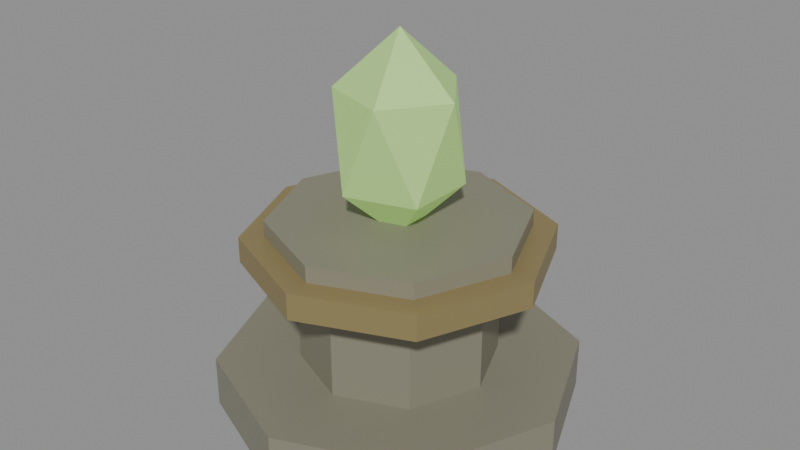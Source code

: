 # Source: altar.blend  (saved by Blender 5.2.45; exported with 4.5.12 LTS)
import bpy
from mathutils import Matrix  # noqa: F401  (used for matrix-valued properties, if any)

bpy.ops.wm.read_factory_settings(use_empty=True)
scene = bpy.context.scene
scene.name = 'Scene'

# ---- materials (node trees are filled in below, after node groups)
mat_moss_stone = bpy.data.materials.new('Moss stone')
mat_bronze_trim = bpy.data.materials.new('Bronze trim')
mat_seed_crystal = bpy.data.materials.new('Seed crystal')

# ---- material node trees
mat_moss_stone.use_nodes = True; mat_moss_stone.node_tree.nodes.clear()
_N = mat_moss_stone.node_tree.nodes; _L = mat_moss_stone.node_tree.links
n0 = _N.new('ShaderNodeBsdfPrincipled'); n0.name = 'Principled BSDF'; n0.location = (-200, 100)
n0.inputs[0].default_value = (0.24, 0.23, 0.17, 1.0)
n0.inputs[10].default_value = 0.005
n1 = _N.new('ShaderNodeOutputMaterial'); n1.name = 'Material Output'; n1.location = (200, 100)
_L.new(n0.outputs[0], n1.inputs[0])
n1.is_active_output = True
mat_bronze_trim.use_nodes = True; mat_bronze_trim.node_tree.nodes.clear()
_N = mat_bronze_trim.node_tree.nodes; _L = mat_bronze_trim.node_tree.links
n0 = _N.new('ShaderNodeBsdfPrincipled'); n0.name = 'Principled BSDF'; n0.location = (-200, 100)
n0.inputs[0].default_value = (0.34, 0.27, 0.12, 1.0)
n0.inputs[1].default_value = 0.35
n0.inputs[10].default_value = 0.005
n1 = _N.new('ShaderNodeOutputMaterial'); n1.name = 'Material Output'; n1.location = (200, 100)
_L.new(n0.outputs[0], n1.inputs[0])
n1.is_active_output = True
mat_seed_crystal.use_nodes = True; mat_seed_crystal.node_tree.nodes.clear()
_N = mat_seed_crystal.node_tree.nodes; _L = mat_seed_crystal.node_tree.links
n0 = _N.new('ShaderNodeBsdfPrincipled'); n0.name = 'Principled BSDF'; n0.location = (-200, 100)
n0.inputs[0].default_value = (0.38, 0.57, 0.22, 1.0)
n0.inputs[1].default_value = 0.2
n0.inputs[10].default_value = 0.005
n0.inputs[27].default_value = (0.2, 0.38, 0.08, 1.0)
n0.inputs[28].default_value = 0.7
n1 = _N.new('ShaderNodeOutputMaterial'); n1.name = 'Material Output'; n1.location = (200, 100)
_L.new(n0.outputs[0], n1.inputs[0])
n1.is_active_output = True

# ---- meshes
me_cylinder = bpy.data.meshes.new('Cylinder')
me_cylinder.from_pydata([(0.0, 0.83, -0.12), (0.0, 0.83, 0.12), (0.5869, 0.5869, -0.12), (0.5869, 0.5869, 0.12), (0.83, 0.0, -0.12), (0.83, 0.0, 0.12), (0.5869, -0.5869, -0.12), (0.5869, -0.5869, 0.12), (0.0, -0.83, -0.12), (0.0, -0.83, 0.12), (-0.5869, -0.5869, -0.12), (-0.5869, -0.5869, 0.12), (-0.83, 0.0, -0.12), (-0.83, 0.0, 0.12), (-0.5869, 0.5869, -0.12), (-0.5869, 0.5869, 0.12)], [], [(0, 1, 3, 2), (2, 3, 5, 4), (4, 5, 7, 6), (6, 7, 9, 8), (8, 9, 11, 10), (10, 11, 13, 12), (3, 1, 15, 13, 11, 9, 7, 5), (12, 13, 15, 14), (14, 15, 1, 0), (0, 2, 4, 6, 8, 10, 12, 14)])
_uv = me_cylinder.uv_layers.new(name='UVMap')
_uv.uv.foreach_set('vector', [1.0, 0.5, 1.0, 1.0, 0.875, 1.0, 0.875, 0.5, 0.875, 0.5, 0.875, 1.0, 0.75, 1.0, 0.75, 0.5, 0.75, 0.5, 0.75, 1.0, 0.625, 1.0, 0.625, 0.5, 0.625, 0.5, 0.625, 1.0, 0.5, 1.0, 0.5, 0.5, 0.5, 0.5, 0.5, 1.0, 0.375, 1.0, 0.375, 0.5, 0.375, 0.5, 0.375, 1.0, 0.25, 1.0, 0.25, 0.5, 0.4197, 0.4197, 0.25, 0.49, 0.08029, 0.4197, 0.01, 0.25, 0.08029, 0.08029, 0.25, 0.01, 0.4197, 0.08029, 0.49, 0.25, 0.25, 0.5, 0.25, 1.0, 0.125, 1.0, 0.125, 0.5, 0.125, 0.5, 0.125, 1.0, 0.0, 1.0, 0.0, 0.5, 0.75, 0.49, 0.9197, 0.4197, 0.99, 0.25, 0.9197, 0.08029, 0.75, 0.01, 0.5803, 0.08029, 0.51, 0.25, 0.5803, 0.4197])
me_cylinder.materials.append(mat_moss_stone)
me_cylinder.update()
me_cylinder_001 = bpy.data.meshes.new('Cylinder.001')
me_cylinder_001.from_pydata([(0.0, 0.45, -0.32), (0.0, 0.45, 0.32), (0.3182, 0.3182, -0.32), (0.3182, 0.3182, 0.32), (0.45, 0.0, -0.32), (0.45, 0.0, 0.32), (0.3182, -0.3182, -0.32), (0.3182, -0.3182, 0.32), (0.0, -0.45, -0.32), (0.0, -0.45, 0.32), (-0.3182, -0.3182, -0.32), (-0.3182, -0.3182, 0.32), (-0.45, 0.0, -0.32), (-0.45, 0.0, 0.32), (-0.3182, 0.3182, -0.32), (-0.3182, 0.3182, 0.32)], [], [(0, 1, 3, 2), (2, 3, 5, 4), (4, 5, 7, 6), (6, 7, 9, 8), (8, 9, 11, 10), (10, 11, 13, 12), (3, 1, 15, 13, 11, 9, 7, 5), (12, 13, 15, 14), (14, 15, 1, 0), (0, 2, 4, 6, 8, 10, 12, 14)])
_uv = me_cylinder_001.uv_layers.new(name='UVMap')
_uv.uv.foreach_set('vector', [1.0, 0.5, 1.0, 1.0, 0.875, 1.0, 0.875, 0.5, 0.875, 0.5, 0.875, 1.0, 0.75, 1.0, 0.75, 0.5, 0.75, 0.5, 0.75, 1.0, 0.625, 1.0, 0.625, 0.5, 0.625, 0.5, 0.625, 1.0, 0.5, 1.0, 0.5, 0.5, 0.5, 0.5, 0.5, 1.0, 0.375, 1.0, 0.375, 0.5, 0.375, 0.5, 0.375, 1.0, 0.25, 1.0, 0.25, 0.5, 0.4197, 0.4197, 0.25, 0.49, 0.08029, 0.4197, 0.01, 0.25, 0.08029, 0.08029, 0.25, 0.01, 0.4197, 0.08029, 0.49, 0.25, 0.25, 0.5, 0.25, 1.0, 0.125, 1.0, 0.125, 0.5, 0.125, 0.5, 0.125, 1.0, 0.0, 1.0, 0.0, 0.5, 0.75, 0.49, 0.9197, 0.4197, 0.99, 0.25, 0.9197, 0.08029, 0.75, 0.01, 0.5803, 0.08029, 0.51, 0.25, 0.5803, 0.4197])
me_cylinder_001.materials.append(mat_moss_stone)
me_cylinder_001.update()
me_cylinder_002 = bpy.data.meshes.new('Cylinder.002')
me_cylinder_002.from_pydata([(0.0, 0.69, -0.06), (0.0, 0.69, 0.06), (0.4879, 0.4879, -0.06), (0.4879, 0.4879, 0.06), (0.69, 0.0, -0.06), (0.69, 0.0, 0.06), (0.4879, -0.4879, -0.06), (0.4879, -0.4879, 0.06), (0.0, -0.69, -0.06), (0.0, -0.69, 0.06), (-0.4879, -0.4879, -0.06), (-0.4879, -0.4879, 0.06), (-0.69, 0.0, -0.06), (-0.69, 0.0, 0.06), (-0.4879, 0.4879, -0.06), (-0.4879, 0.4879, 0.06)], [], [(0, 1, 3, 2), (2, 3, 5, 4), (4, 5, 7, 6), (6, 7, 9, 8), (8, 9, 11, 10), (10, 11, 13, 12), (3, 1, 15, 13, 11, 9, 7, 5), (12, 13, 15, 14), (14, 15, 1, 0), (0, 2, 4, 6, 8, 10, 12, 14)])
_uv = me_cylinder_002.uv_layers.new(name='UVMap')
_uv.uv.foreach_set('vector', [1.0, 0.5, 1.0, 1.0, 0.875, 1.0, 0.875, 0.5, 0.875, 0.5, 0.875, 1.0, 0.75, 1.0, 0.75, 0.5, 0.75, 0.5, 0.75, 1.0, 0.625, 1.0, 0.625, 0.5, 0.625, 0.5, 0.625, 1.0, 0.5, 1.0, 0.5, 0.5, 0.5, 0.5, 0.5, 1.0, 0.375, 1.0, 0.375, 0.5, 0.375, 0.5, 0.375, 1.0, 0.25, 1.0, 0.25, 0.5, 0.4197, 0.4197, 0.25, 0.49, 0.08029, 0.4197, 0.01, 0.25, 0.08029, 0.08029, 0.25, 0.01, 0.4197, 0.08029, 0.49, 0.25, 0.25, 0.5, 0.25, 1.0, 0.125, 1.0, 0.125, 0.5, 0.125, 0.5, 0.125, 1.0, 0.0, 1.0, 0.0, 0.5, 0.75, 0.49, 0.9197, 0.4197, 0.99, 0.25, 0.9197, 0.08029, 0.75, 0.01, 0.5803, 0.08029, 0.51, 0.25, 0.5803, 0.4197])
me_cylinder_002.materials.append(mat_bronze_trim)
me_cylinder_002.update()
me_cylinder_003 = bpy.data.meshes.new('Cylinder.003')
me_cylinder_003.from_pydata([(0.0, 0.58, -0.065), (0.0, 0.58, 0.065), (0.4101, 0.4101, -0.065), (0.4101, 0.4101, 0.065), (0.58, 0.0, -0.065), (0.58, 0.0, 0.065), (0.4101, -0.4101, -0.065), (0.4101, -0.4101, 0.065), (0.0, -0.58, -0.065), (0.0, -0.58, 0.065), (-0.4101, -0.4101, -0.065), (-0.4101, -0.4101, 0.065), (-0.58, 0.0, -0.065), (-0.58, 0.0, 0.065), (-0.4101, 0.4101, -0.065), (-0.4101, 0.4101, 0.065)], [], [(0, 1, 3, 2), (2, 3, 5, 4), (4, 5, 7, 6), (6, 7, 9, 8), (8, 9, 11, 10), (10, 11, 13, 12), (3, 1, 15, 13, 11, 9, 7, 5), (12, 13, 15, 14), (14, 15, 1, 0), (0, 2, 4, 6, 8, 10, 12, 14)])
_uv = me_cylinder_003.uv_layers.new(name='UVMap')
_uv.uv.foreach_set('vector', [1.0, 0.5, 1.0, 1.0, 0.875, 1.0, 0.875, 0.5, 0.875, 0.5, 0.875, 1.0, 0.75, 1.0, 0.75, 0.5, 0.75, 0.5, 0.75, 1.0, 0.625, 1.0, 0.625, 0.5, 0.625, 0.5, 0.625, 1.0, 0.5, 1.0, 0.5, 0.5, 0.5, 0.5, 0.5, 1.0, 0.375, 1.0, 0.375, 0.5, 0.375, 0.5, 0.375, 1.0, 0.25, 1.0, 0.25, 0.5, 0.4197, 0.4197, 0.25, 0.49, 0.08029, 0.4197, 0.01, 0.25, 0.08029, 0.08029, 0.25, 0.01, 0.4197, 0.08029, 0.49, 0.25, 0.25, 0.5, 0.25, 1.0, 0.125, 1.0, 0.125, 0.5, 0.125, 0.5, 0.125, 1.0, 0.0, 1.0, 0.0, 0.5, 0.75, 0.49, 0.9197, 0.4197, 0.99, 0.25, 0.9197, 0.08029, 0.75, 0.01, 0.5803, 0.08029, 0.51, 0.25, 0.5803, 0.4197])
me_cylinder_003.materials.append(mat_moss_stone)
me_cylinder_003.update()
me_icosphere = bpy.data.meshes.new('Icosphere')
me_icosphere.from_pydata([(0.0, 0.0, -0.31), (0.2243, -0.163, -0.1386), (-0.08568, -0.2637, -0.1386), (-0.2773, 0.0, -0.1386), (-0.08568, 0.2637, -0.1386), (0.2243, 0.163, -0.1386), (0.08568, -0.2637, 0.1386), (-0.2243, -0.163, 0.1386), (-0.2243, 0.163, 0.1386), (0.08568, 0.2637, 0.1386), (0.2773, 0.0, 0.1386), (0.0, 0.0, 0.31)], [], [(0, 1, 2), (1, 0, 5), (0, 2, 3), (0, 3, 4), (0, 4, 5), (1, 5, 10), (2, 1, 6), (3, 2, 7), (4, 3, 8), (5, 4, 9), (1, 10, 6), (2, 6, 7), (3, 7, 8), (4, 8, 9), (5, 9, 10), (6, 10, 11), (7, 6, 11), (8, 7, 11), (9, 8, 11), (10, 9, 11)])
_uv = me_icosphere.uv_layers.new(name='UVMap')
_uv.uv.foreach_set('vector', [0.1818, 0.0, 0.2727, 0.1575, 0.09091, 0.1575, 0.2727, 0.1575, 0.3636, 0.0, 0.4545, 0.1575, 0.9091, 0.0, 1.0, 0.1575, 0.8182, 0.1575, 0.7273, 0.0, 0.8182, 0.1575, 0.6364, 0.1575, 0.5455, 0.0, 0.6364, 0.1575, 0.4545, 0.1575, 0.2727, 0.1575, 0.4545, 0.1575, 0.3636, 0.3149, 0.09091, 0.1575, 0.2727, 0.1575, 0.1818, 0.3149, 0.8182, 0.1575, 1.0, 0.1575, 0.9091, 0.3149, 0.6364, 0.1575, 0.8182, 0.1575, 0.7273, 0.3149, 0.4545, 0.1575, 0.6364, 0.1575, 0.5455, 0.3149, 0.2727, 0.1575, 0.3636, 0.3149, 0.1818, 0.3149, 0.09091, 0.1575, 0.1818, 0.3149, 0.0, 0.3149, 0.8182, 0.1575, 0.9091, 0.3149, 0.7273, 0.3149, 0.6364, 0.1575, 0.7273, 0.3149, 0.5455, 0.3149, 0.4545, 0.1575, 0.5455, 0.3149, 0.3636, 0.3149, 0.1818, 0.3149, 0.3636, 0.3149, 0.2727, 0.4724, 0.0, 0.3149, 0.1818, 0.3149, 0.09091, 0.4724, 0.7273, 0.3149, 0.9091, 0.3149, 0.8182, 0.4724, 0.5455, 0.3149, 0.7273, 0.3149, 0.6364, 0.4724, 0.3636, 0.3149, 0.5455, 0.3149, 0.4545, 0.4724])
me_icosphere.materials.append(mat_seed_crystal)
me_icosphere.update()

# ---- objects
ob_plinth = bpy.data.objects.new('Plinth', me_cylinder)
ob_pedestal = bpy.data.objects.new('Pedestal', me_cylinder_001)
ob_rim = bpy.data.objects.new('Rim', me_cylinder_002)
ob_basin = bpy.data.objects.new('Basin', me_cylinder_003)
ob_seed_crystal = bpy.data.objects.new('Seed crystal', me_icosphere)

# ---- transforms, parenting, visibility, modifiers, constraints
ob_plinth.location = (0.0, 0.0, 0.12)
ob_pedestal.location = (0.0, 0.0, 0.43)
ob_rim.location = (0.0, 0.0, 0.79)
ob_basin.location = (0.0, 0.0, 0.86)
ob_seed_crystal.location = (0.0, 0.0, 1.29)
ob_seed_crystal.scale = (1.0, 1.0, 1.5)

# ---- collection membership
scene.collection.objects.link(ob_plinth)
scene.collection.objects.link(ob_pedestal)
scene.collection.objects.link(ob_rim)
scene.collection.objects.link(ob_basin)
scene.collection.objects.link(ob_seed_crystal)

# ---- scene / render settings (as saved in the file)
scene.frame_start = 1; scene.frame_end = 250; scene.frame_set(1)
scene.render.engine = 'BLENDER_EEVEE_NEXT'
scene.render.bake_bias = 0.0
scene.render.bake_samples = 0
scene.render.compositor_device = 'GPU'
scene.eevee.use_volume_custom_range = False
scene.eevee.fast_gi_thickness_near = 0.1
scene.eevee.fast_gi_thickness_far = 0.0
scene.eevee.ray_tracing_options.screen_trace_thickness = 0.1
bpy.context.view_layer.update()

# ---- added for rendering (the .blend has no active camera and no usable light): camera, sun + grey world if the file has none
cam_auto = bpy.data.cameras.new('AutoCamera')
cam_auto.lens = 50.0
cam_auto.sensor_width = 36.0
cam_auto.clip_end = 1000.0
ob_auto_camera = bpy.data.objects.new('AutoCamera', cam_auto)
scene.collection.objects.link(ob_auto_camera)
ob_auto_camera.location = (2.71191, -3.25429, 3.04703)
ob_auto_camera.rotation_euler = (1.09748, -7.21219e-08, 0.694738)
scene.camera = ob_auto_camera
light_auto_sun = bpy.data.lights.new('AutoSun', 'SUN')
light_auto_sun.energy = 3.0
light_auto_sun.angle = 0.0523599
ob_auto_sun = bpy.data.objects.new('AutoSun', light_auto_sun)
scene.collection.objects.link(ob_auto_sun)
ob_auto_sun.rotation_euler = (0.872665, 0.174533, 0.523599)
if scene.world is None:
    world_auto = bpy.data.worlds.new('AutoWorld')
    world_auto.color = (0.3, 0.3, 0.3)
    scene.world = world_auto
bpy.context.view_layer.update()

